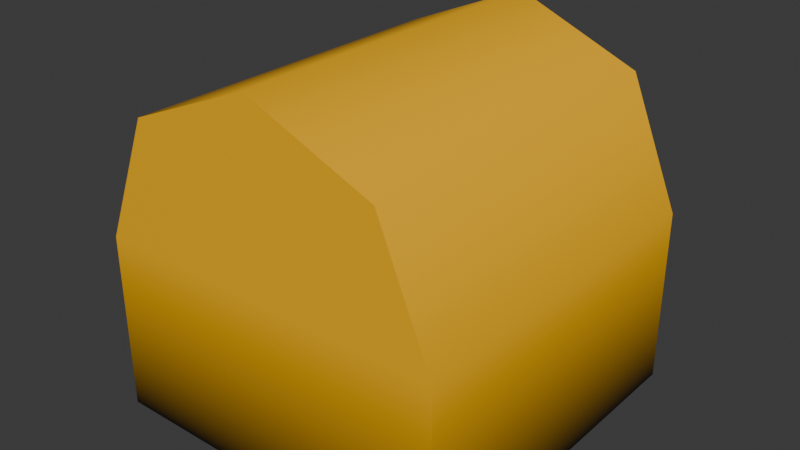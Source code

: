 # Source: Chest.blend  (saved by Blender 4.3.30; exported with 4.5.12 LTS)
import bpy
from mathutils import Matrix  # noqa: F401  (used for matrix-valued properties, if any)

bpy.ops.wm.read_factory_settings(use_empty=True)
scene = bpy.context.scene
scene.name = 'Scene'

# ---- collections
col_collection = bpy.data.collections.new('Collection'); scene.collection.children.link(col_collection)

# ---- materials (node trees are filled in below, after node groups)
mat_material = bpy.data.materials.new('Material')
mat_material.alpha_threshold = 0.0
mat_material.roughness = 0.5
mat_material.line_color = (0.0, 0.0, 0.0, 1.0)

# ---- material node trees
mat_material.use_nodes = True; mat_material.node_tree.nodes.clear()
_N = mat_material.node_tree.nodes; _L = mat_material.node_tree.links
n0 = _N.new('ShaderNodeOutputMaterial'); n0.name = 'Material Output'; n0.location = (300, 300)
n1 = _N.new('ShaderNodeBsdfPrincipled'); n1.name = 'Principled BSDF'; n1.location = (10, 300)
n1.inputs[3].default_value = 1.45
n2 = _N.new('ShaderNodeVertexColor'); n2.name = 'Color Attribute'; n2.location = (-180, 280)
_L.new(n1.outputs[0], n0.inputs[0])
_L.new(n2.outputs[0], n1.inputs[0])
n0.is_active_output = True

# ---- world
world_world = bpy.data.worlds.new('World'); scene.world = world_world
world_world.use_nodes = True; world_world.node_tree.nodes.clear()
_N = world_world.node_tree.nodes; _L = world_world.node_tree.links
n0 = _N.new('ShaderNodeOutputWorld'); n0.name = 'World Output'; n0.location = (300, 300)
n1 = _N.new('ShaderNodeBackground'); n1.name = 'Background'; n1.location = (10, 300)
n1.inputs[0].default_value = (0.05088, 0.05088, 0.05088, 1.0)
_L.new(n1.outputs[0], n0.inputs[0])
n0.is_active_output = True
world_world.color = (0.05088, 0.05088, 0.05088)
world_world.sun_shadow_jitter_overblur = 0.0

# ---- meshes
me_cylinder = bpy.data.meshes.new('Cylinder')
me_cylinder.from_pydata([(-2.132e-16, 0.48, 0.48), (-2.132e-16, -0.48, 0.48), (-2.132e-16, 0.48, 0.96), (-2.132e-16, -0.48, 0.96), (0.3394, 0.48, 0.8194), (0.3394, -0.48, 0.8194), (0.48, 0.48, 0.48), (0.48, -0.48, 0.48), (-0.48, -0.48, 0.0), (-0.48, 0.48, 0.0), (0.48, -0.48, 0.0), (0.48, 0.48, 0.0), (-2.132e-16, -0.48, 0.0), (-2.132e-16, 0.48, 0.0), (-0.48, 0.48, 0.48), (-0.48, -0.48, 0.48), (-0.3394, 0.48, 0.8194), (-0.3394, -0.48, 0.8194)], [], [(0, 2, 4), (1, 5, 3), (2, 3, 5, 4), (0, 4, 6), (1, 7, 5), (4, 5, 7, 6), (14, 0, 13, 9), (1, 15, 8, 12), (0, 6, 11, 13), (7, 1, 12, 10), (6, 7, 10, 11), (15, 14, 9, 8), (0, 14, 16), (1, 17, 15), (14, 15, 17, 16), (0, 16, 2), (1, 3, 17), (16, 17, 3, 2)])
me_cylinder.polygons.foreach_set('use_smooth', [True] * 18)
_k = set([(2, 4), (2, 16), (3, 5), (3, 17), (4, 6), (5, 7), (6, 11), (7, 10), (8, 15), (9, 14), (14, 16), (15, 17)])
me_cylinder.attributes.new('sharp_edge', 'BOOLEAN', 'EDGE').data.foreach_set('value', [ (min(e.vertices), max(e.vertices)) in _k for e in me_cylinder.edges])
_uv = me_cylinder.uv_layers.new(name='UVMap')
_uv.uv.foreach_set('vector', [0.75, 0.25, 0.75, 0.49, 0.9197, 0.4197, 0.25, 0.25, 0.4197, 0.4197, 0.25, 0.49, 1.0, 0.5, 1.0, 1.0, 0.875, 1.0, 0.875, 0.5, 0.75, 0.25, 0.9197, 0.4197, 0.99, 0.25, 0.25, 0.25, 0.49, 0.25, 0.4197, 0.4197, 0.875, 0.5, 0.875, 1.0, 0.75, 1.0, 0.75, 0.5, 0.51, 0.25, 0.75, 0.25, 0.75, 0.25, 0.51, 0.25, 0.25, 0.25, 0.01, 0.25, 0.01, 0.25, 0.25, 0.25, 0.75, 0.25, 0.99, 0.25, 0.99, 0.25, 0.75, 0.25, 0.49, 0.25, 0.25, 0.25, 0.25, 0.25, 0.49, 0.25, 0.75, 0.5, 0.75, 1.0, 0.75, 1.0, 0.75, 0.5, 0.25, 1.0, 0.25, 0.5, 0.25, 0.5, 0.25, 1.0, 0.75, 0.25, 0.51, 0.25, 0.5803, 0.4197, 0.25, 0.25, 0.08029, 0.4197, 0.01, 0.25, 0.25, 0.5, 0.25, 1.0, 0.125, 1.0, 0.125, 0.5, 0.75, 0.25, 0.5803, 0.4197, 0.75, 0.49, 0.25, 0.25, 0.25, 0.49, 0.08029, 0.4197, 0.125, 0.5, 0.125, 1.0, 0.0, 1.0, 0.0, 0.5])
_ca = me_cylinder.color_attributes.new('Attribute', 'BYTE_COLOR', 'CORNER')
_ca.data.foreach_set('color', [1.0, 0.4969, 0.0, 1.0, 1.0, 0.4969, 0.0, 1.0, 1.0, 0.4969, 0.0, 1.0, 1.0, 0.4969, 0.0, 1.0, 1.0, 0.4969, 0.0, 1.0, 1.0, 0.4969, 0.0, 1.0, 1.0, 0.4969, 0.0, 1.0, 1.0, 0.4969, 0.0, 1.0, 1.0, 0.4969, 0.0, 1.0, 1.0, 0.4969, 0.0, 1.0, 1.0, 0.4969, 0.0, 1.0, 1.0, 0.4969, 0.0, 1.0, 1.0, 0.4969, 0.0, 1.0, 1.0, 0.4969, 0.0, 1.0, 1.0, 0.4969, 0.0, 1.0, 1.0, 0.4969, 0.0, 1.0, 1.0, 0.4969, 0.0, 1.0, 1.0, 0.4969, 0.0, 1.0, 1.0, 0.4969, 0.0, 1.0, 1.0, 0.4969, 0.0, 1.0, 1.0, 0.4969, 0.0, 1.0, 1.0, 0.4969, 0.0, 1.0, 0.0, 0.0, 0.0, 1.0, 0.0, 0.0, 0.0, 1.0, 1.0, 0.4969, 0.0, 1.0, 1.0, 0.4969, 0.0, 1.0, 0.0, 0.0, 0.0, 1.0, 0.0, 0.0, 0.0, 1.0, 1.0, 0.4969, 0.0, 1.0, 1.0, 0.4969, 0.0, 1.0, 0.0, 0.0, 0.0, 1.0, 0.0, 0.0, 0.0, 1.0, 1.0, 0.4969, 0.0, 1.0, 1.0, 0.4969, 0.0, 1.0, 0.0, 0.0, 0.0, 1.0, 0.0, 0.0, 0.0, 1.0, 1.0, 0.4969, 0.0, 1.0, 1.0, 0.4969, 0.0, 1.0, 0.0, 0.0, 0.0, 1.0, 0.0, 0.0, 0.0, 1.0, 1.0, 0.4969, 0.0, 1.0, 1.0, 0.4969, 0.0, 1.0, 0.0, 0.0, 0.0, 1.0, 0.0, 0.0, 0.0, 1.0, 1.0, 0.4969, 0.0, 1.0, 1.0, 0.4969, 0.0, 1.0, 1.0, 0.4969, 0.0, 1.0, 1.0, 0.4969, 0.0, 1.0, 1.0, 0.4969, 0.0, 1.0, 1.0, 0.4969, 0.0, 1.0, 1.0, 0.4969, 0.0, 1.0, 1.0, 0.4969, 0.0, 1.0, 1.0, 0.4969, 0.0, 1.0, 1.0, 0.4969, 0.0, 1.0, 1.0, 0.4969, 0.0, 1.0, 1.0, 0.4969, 0.0, 1.0, 1.0, 0.4969, 0.0, 1.0, 1.0, 0.4969, 0.0, 1.0, 1.0, 0.4969, 0.0, 1.0, 1.0, 0.4969, 0.0, 1.0, 1.0, 0.4969, 0.0, 1.0, 1.0, 0.4969, 0.0, 1.0, 1.0, 0.4969, 0.0, 1.0, 1.0, 0.4969, 0.0, 1.0])
me_cylinder.materials.append(mat_material)
me_cylinder.use_paint_bone_selection = False
me_cylinder.use_paint_mask_vertex = True
me_cylinder.update()

# ---- objects
ob_cylinder = bpy.data.objects.new('Cylinder', me_cylinder)

# ---- transforms, parenting, visibility, modifiers, constraints
ob_cylinder.location = (0.0, 0.0, 0.0)
_m = ob_cylinder.modifiers.new('Triangulate', 'TRIANGULATE')

# ---- collection membership
col_collection.objects.link(ob_cylinder)

# ---- scene / render settings (as saved in the file)
scene.frame_start = 1; scene.frame_end = 250; scene.frame_set(1)
scene.render.engine = 'BLENDER_EEVEE_NEXT'
bpy.context.view_layer.update()

# ---- added for rendering (the .blend has no active camera and no usable light): camera, sun
cam_auto = bpy.data.cameras.new('AutoCamera')
cam_auto.lens = 50.0
cam_auto.sensor_width = 36.0
cam_auto.clip_end = 1000.0
ob_auto_camera = bpy.data.objects.new('AutoCamera', cam_auto)
scene.collection.objects.link(ob_auto_camera)
ob_auto_camera.location = (1.53843, -1.84612, 1.71075)
ob_auto_camera.rotation_euler = (1.09748, -7.21219e-08, 0.694738)
scene.camera = ob_auto_camera
light_auto_sun = bpy.data.lights.new('AutoSun', 'SUN')
light_auto_sun.energy = 3.0
light_auto_sun.angle = 0.0523599
ob_auto_sun = bpy.data.objects.new('AutoSun', light_auto_sun)
scene.collection.objects.link(ob_auto_sun)
ob_auto_sun.rotation_euler = (0.872665, 0.174533, 0.523599)
bpy.context.view_layer.update()
